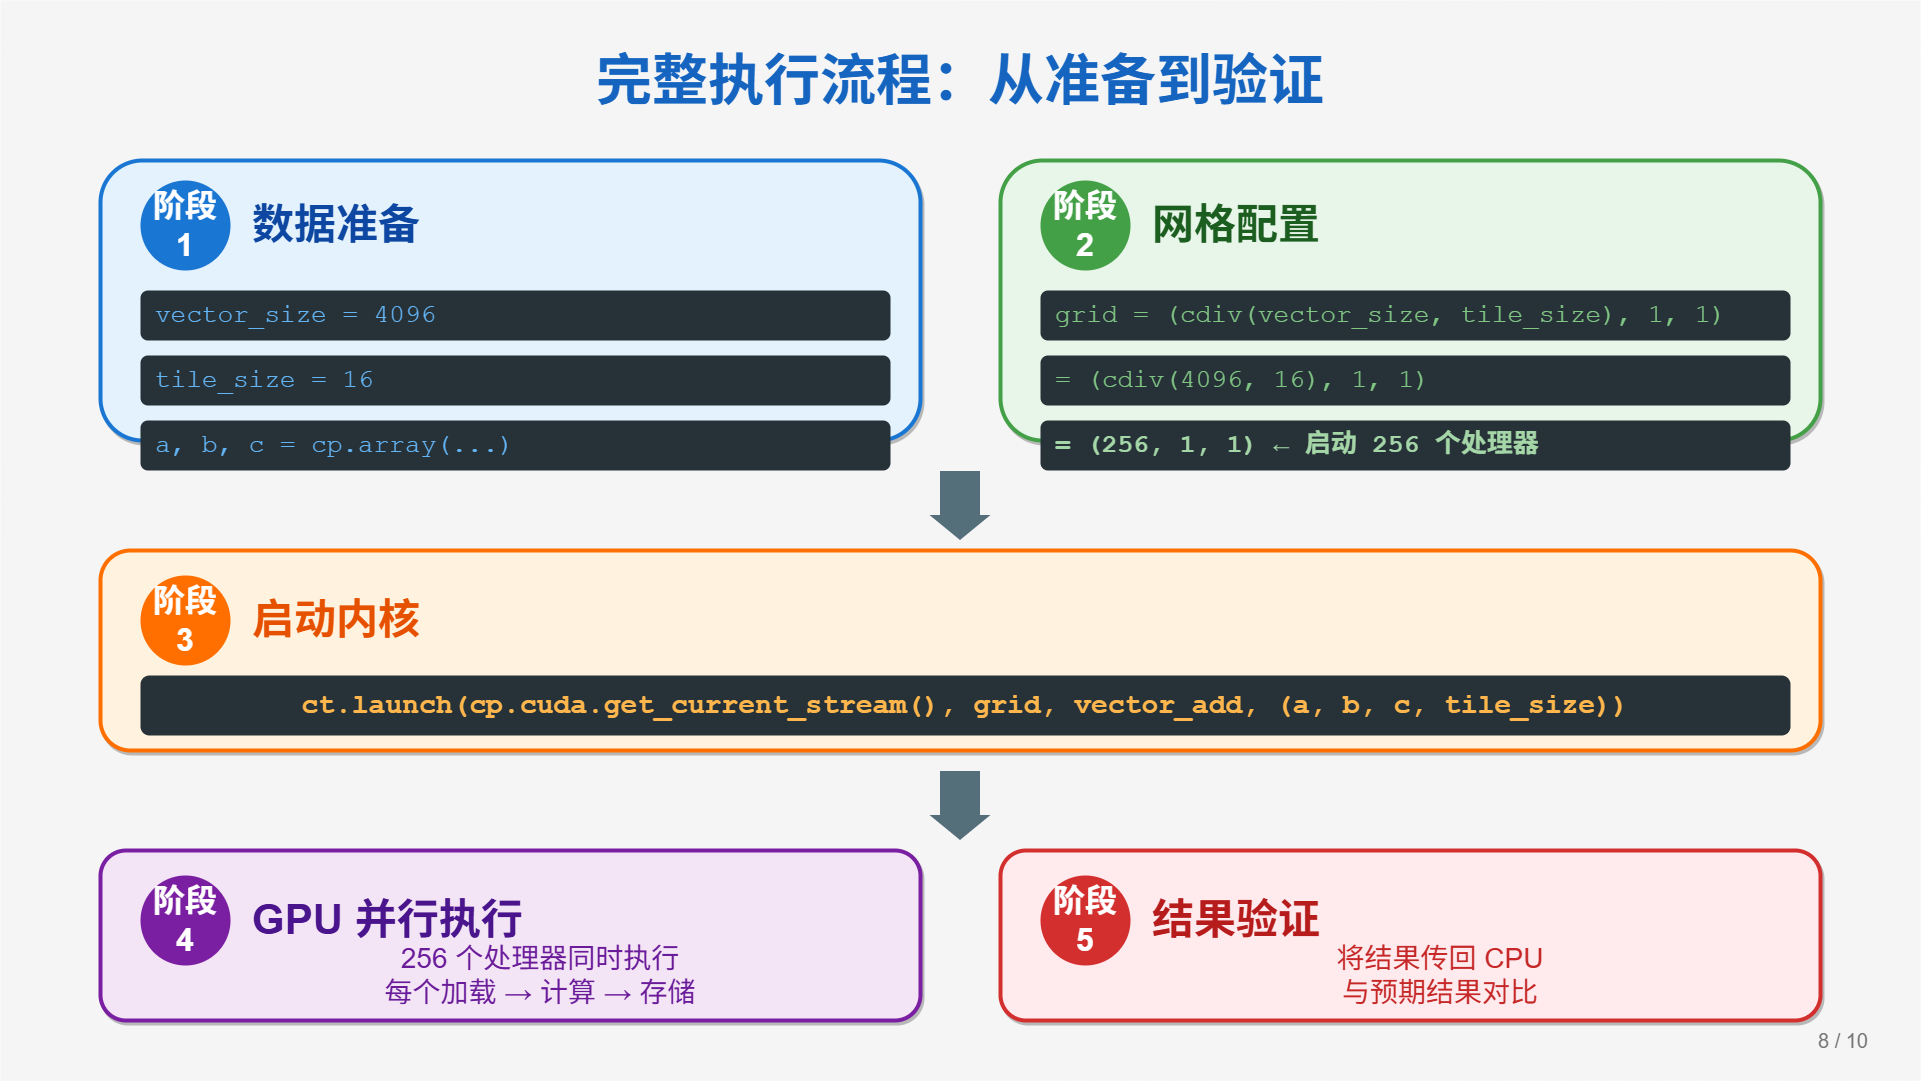

The diagram above was exported from draw.io. Its source (the exported page's mxGraphModel, read from the mxfile embedded in the PNG):
<mxGraphModel dx="1673" dy="1183" grid="1" gridSize="10" guides="1" tooltips="1" connect="1" arrows="1" fold="1" page="1" pageScale="1" pageWidth="1920" pageHeight="1080" math="0" shadow="0">
  <root>
    <mxCell id="0" />
    <mxCell id="1" parent="0" />
    <mxCell id="background" value="" style="rounded=0;whiteSpace=wrap;html=1;fillColor=#F5F5F5;strokeColor=none;" parent="1" vertex="1">
      <mxGeometry width="1920" height="1080" as="geometry" />
    </mxCell>
    <mxCell id="page-title" value="完整执行流程：从准备到验证" style="text;html=1;strokeColor=none;fillColor=none;align=center;verticalAlign=middle;whiteSpace=wrap;rounded=0;fontSize=56;fontStyle=1;fontColor=#1565C0;fontFamily=Arial;" parent="1" vertex="1">
      <mxGeometry x="360" y="40" width="1200" height="80" as="geometry" />
    </mxCell>
    <mxCell id="stage1-box" value="" style="rounded=1;whiteSpace=wrap;html=1;fillColor=#E3F2FD;strokeColor=#1976D2;strokeWidth=4;shadow=1;" parent="1" vertex="1">
      <mxGeometry x="100" y="160" width="820" height="280" as="geometry" />
    </mxCell>
    <mxCell id="stage1-badge" value="阶段 1" style="ellipse;whiteSpace=wrap;html=1;aspect=fixed;fillColor=#1976D2;strokeColor=none;fontSize=32;fontStyle=1;fontColor=#FFFFFF;" parent="1" vertex="1">
      <mxGeometry x="140" y="180" width="90" height="90" as="geometry" />
    </mxCell>
    <mxCell id="stage1-title" value="数据准备" style="text;html=1;strokeColor=none;fillColor=none;align=left;verticalAlign=middle;whiteSpace=wrap;rounded=0;fontSize=42;fontStyle=1;fontColor=#0D47A1;" parent="1" vertex="1">
      <mxGeometry x="250" y="195" width="250" height="60" as="geometry" />
    </mxCell>
    <mxCell id="stage1-code1" value="vector_size = 4096" style="rounded=1;whiteSpace=wrap;html=1;fillColor=#263238;strokeColor=none;fontSize=26;fontFamily=Courier New;fontColor=#64B5F6;align=left;spacing=15;" parent="1" vertex="1">
      <mxGeometry x="140" y="290" width="750" height="50" as="geometry" />
    </mxCell>
    <mxCell id="stage1-code2" value="tile_size = 16" style="rounded=1;whiteSpace=wrap;html=1;fillColor=#263238;strokeColor=none;fontSize=26;fontFamily=Courier New;fontColor=#64B5F6;align=left;spacing=15;" parent="1" vertex="1">
      <mxGeometry x="140" y="355" width="750" height="50" as="geometry" />
    </mxCell>
    <mxCell id="stage1-code3" value="a, b, c = cp.array(...)" style="rounded=1;whiteSpace=wrap;html=1;fillColor=#263238;strokeColor=none;fontSize=26;fontFamily=Courier New;fontColor=#64B5F6;align=left;spacing=15;" parent="1" vertex="1">
      <mxGeometry x="140" y="420" width="750" height="50" as="geometry" />
    </mxCell>
    <mxCell id="stage2-box" value="" style="rounded=1;whiteSpace=wrap;html=1;fillColor=#E8F5E9;strokeColor=#43A047;strokeWidth=4;shadow=1;" parent="1" vertex="1">
      <mxGeometry x="1000" y="160" width="820" height="280" as="geometry" />
    </mxCell>
    <mxCell id="stage2-badge" value="阶段 2" style="ellipse;whiteSpace=wrap;html=1;aspect=fixed;fillColor=#43A047;strokeColor=none;fontSize=32;fontStyle=1;fontColor=#FFFFFF;" parent="1" vertex="1">
      <mxGeometry x="1040" y="180" width="90" height="90" as="geometry" />
    </mxCell>
    <mxCell id="stage2-title" value="网格配置" style="text;html=1;strokeColor=none;fillColor=none;align=left;verticalAlign=middle;whiteSpace=wrap;rounded=0;fontSize=42;fontStyle=1;fontColor=#1B5E20;" parent="1" vertex="1">
      <mxGeometry x="1150" y="195" width="250" height="60" as="geometry" />
    </mxCell>
    <mxCell id="stage2-formula" value="grid = (cdiv(vector_size, tile_size), 1, 1)" style="rounded=1;whiteSpace=wrap;html=1;fillColor=#263238;strokeColor=none;fontSize=26;fontFamily=Courier New;fontColor=#81C784;align=left;spacing=15;" parent="1" vertex="1">
      <mxGeometry x="1040" y="290" width="750" height="50" as="geometry" />
    </mxCell>
    <mxCell id="stage2-calc" value="= (cdiv(4096, 16), 1, 1)" style="rounded=1;whiteSpace=wrap;html=1;fillColor=#263238;strokeColor=none;fontSize=26;fontFamily=Courier New;fontColor=#81C784;align=left;spacing=15;" parent="1" vertex="1">
      <mxGeometry x="1040" y="355" width="750" height="50" as="geometry" />
    </mxCell>
    <mxCell id="stage2-result" value="= (256, 1, 1)  ← 启动 256 个处理器" style="rounded=1;whiteSpace=wrap;html=1;fillColor=#263238;strokeColor=none;fontSize=26;fontFamily=Courier New;fontColor=#A5D6A7;align=left;spacing=15;fontStyle=1;" parent="1" vertex="1">
      <mxGeometry x="1040" y="420" width="750" height="50" as="geometry" />
    </mxCell>
    <mxCell id="arrow-down1" value="" style="shape=flexArrow;endArrow=classic;html=1;fillColor=#546E7A;strokeColor=none;width=40;endSize=8;" parent="1" edge="1">
      <mxGeometry width="50" height="50" relative="1" as="geometry">
        <mxPoint x="959.5" y="470" as="sourcePoint" />
        <mxPoint x="959.5" y="540" as="targetPoint" />
      </mxGeometry>
    </mxCell>
    <mxCell id="stage3-box" value="" style="rounded=1;whiteSpace=wrap;html=1;fillColor=#FFF3E0;strokeColor=#FF6F00;strokeWidth=4;shadow=1;" parent="1" vertex="1">
      <mxGeometry x="100" y="550" width="1720" height="200" as="geometry" />
    </mxCell>
    <mxCell id="stage3-badge" value="阶段 3" style="ellipse;whiteSpace=wrap;html=1;aspect=fixed;fillColor=#FF6F00;strokeColor=none;fontSize=32;fontStyle=1;fontColor=#FFFFFF;" parent="1" vertex="1">
      <mxGeometry x="140" y="575" width="90" height="90" as="geometry" />
    </mxCell>
    <mxCell id="stage3-title" value="启动内核" style="text;html=1;strokeColor=none;fillColor=none;align=left;verticalAlign=middle;whiteSpace=wrap;rounded=0;fontSize=42;fontStyle=1;fontColor=#E65100;" parent="1" vertex="1">
      <mxGeometry x="250" y="590" width="250" height="60" as="geometry" />
    </mxCell>
    <mxCell id="stage3-code" value="ct.launch(cp.cuda.get_current_stream(), grid, vector_add, (a, b, c, tile_size))" style="rounded=1;whiteSpace=wrap;html=1;fillColor=#263238;strokeColor=none;fontSize=28;fontFamily=Courier New;fontColor=#FFB74D;align=center;fontStyle=1;" parent="1" vertex="1">
      <mxGeometry x="140" y="675" width="1650" height="60" as="geometry" />
    </mxCell>
    <mxCell id="arrow-down2" value="" style="shape=flexArrow;endArrow=classic;html=1;fillColor=#546E7A;strokeColor=none;width=40;endSize=8;" parent="1" edge="1">
      <mxGeometry width="50" height="50" relative="1" as="geometry">
        <mxPoint x="959.5" y="770" as="sourcePoint" />
        <mxPoint x="959.5" y="840" as="targetPoint" />
      </mxGeometry>
    </mxCell>
    <mxCell id="stage4-box" value="" style="rounded=1;whiteSpace=wrap;html=1;fillColor=#F3E5F5;strokeColor=#7B1FA2;strokeWidth=4;shadow=1;" parent="1" vertex="1">
      <mxGeometry x="100" y="850" width="820" height="170" as="geometry" />
    </mxCell>
    <mxCell id="stage4-badge" value="阶段 4" style="ellipse;whiteSpace=wrap;html=1;aspect=fixed;fillColor=#7B1FA2;strokeColor=none;fontSize=32;fontStyle=1;fontColor=#FFFFFF;" parent="1" vertex="1">
      <mxGeometry x="140" y="875" width="90" height="90" as="geometry" />
    </mxCell>
    <mxCell id="stage4-title" value="GPU 并行执行" style="text;html=1;strokeColor=none;fillColor=none;align=left;verticalAlign=middle;whiteSpace=wrap;rounded=0;fontSize=42;fontStyle=1;fontColor=#4A148C;" parent="1" vertex="1">
      <mxGeometry x="250" y="890" width="400" height="60" as="geometry" />
    </mxCell>
    <mxCell id="stage4-desc" value="256 个处理器同时执行&#10;每个加载 → 计算 → 存储" style="text;html=1;strokeColor=none;fillColor=none;align=center;verticalAlign=middle;whiteSpace=wrap;rounded=0;fontSize=28;fontColor=#6A1B9A;" parent="1" vertex="1">
      <mxGeometry x="240" y="945" width="600" height="60" as="geometry" />
    </mxCell>
    <mxCell id="stage5-box" value="" style="rounded=1;whiteSpace=wrap;html=1;fillColor=#FFEBEE;strokeColor=#D32F2F;strokeWidth=4;shadow=1;" parent="1" vertex="1">
      <mxGeometry x="1000" y="850" width="820" height="170" as="geometry" />
    </mxCell>
    <mxCell id="stage5-badge" value="阶段 5" style="ellipse;whiteSpace=wrap;html=1;aspect=fixed;fillColor=#D32F2F;strokeColor=none;fontSize=32;fontStyle=1;fontColor=#FFFFFF;" parent="1" vertex="1">
      <mxGeometry x="1040" y="875" width="90" height="90" as="geometry" />
    </mxCell>
    <mxCell id="stage5-title" value="结果验证" style="text;html=1;strokeColor=none;fillColor=none;align=left;verticalAlign=middle;whiteSpace=wrap;rounded=0;fontSize=42;fontStyle=1;fontColor=#B71C1C;" parent="1" vertex="1">
      <mxGeometry x="1150" y="890" width="300" height="60" as="geometry" />
    </mxCell>
    <mxCell id="stage5-desc" value="将结果传回 CPU&#10;与预期结果对比" style="text;html=1;strokeColor=none;fillColor=none;align=center;verticalAlign=middle;whiteSpace=wrap;rounded=0;fontSize=28;fontColor=#C62828;" parent="1" vertex="1">
      <mxGeometry x="1140" y="945" width="600" height="60" as="geometry" />
    </mxCell>
    <mxCell id="page-number" value="8 / 10" style="text;html=1;strokeColor=none;fillColor=none;align=right;verticalAlign=middle;whiteSpace=wrap;rounded=0;fontSize=20;fontColor=#757575;" parent="1" vertex="1">
      <mxGeometry x="1720" y="1020" width="150" height="40" as="geometry" />
    </mxCell>
  </root>
</mxGraphModel>